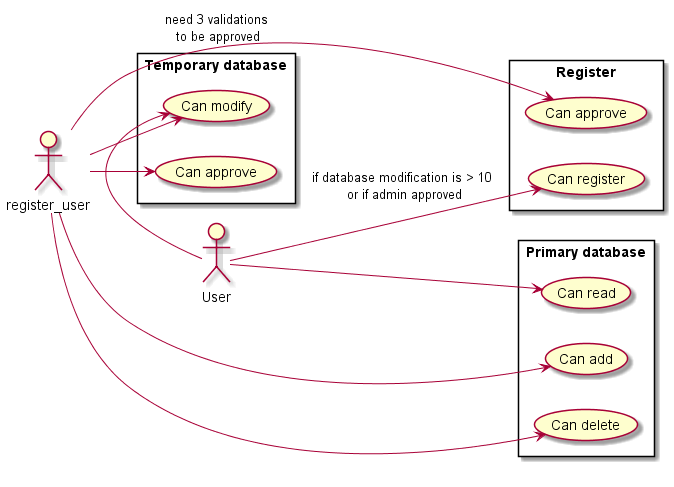

The diagram above was rendered by PlantUML. Its source (embedded in the PNG):
@startuml Usecase
left to right direction
actor User as us
actor register_user as ru
rectangle Register{
    usecase "Can register" as cr
    usecase "Can approve" as ca
}
rectangle "Temporary database"{
    usecase "Can modify" as cm
    usecase "Can approve" as cap
}
rectangle "Primary database"{
    usecase "Can add" as cadd
    usecase "Can read" as cread
    usecase "Can delete" as cd
}
us -> cr: if database modification is > 10\n or if admin approved
us --> cread
us -> cm

cm <-ru

ru ---> ca: need 3 validations\n to be approved
ru ---> cap
ru ---> cadd
ru ---> cd

@enduml